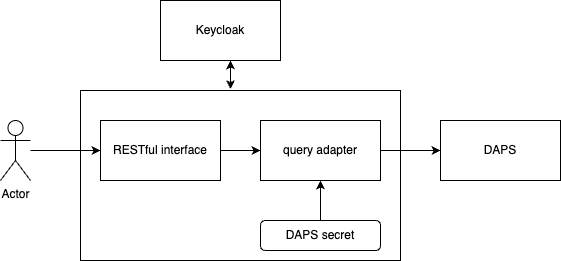

The diagram above was exported from draw.io. Its source (the exported page's mxGraphModel, read from the mxfile embedded in the PNG):
<mxGraphModel dx="1346" dy="565" grid="1" gridSize="10" guides="1" tooltips="1" connect="1" arrows="1" fold="1" page="0" pageScale="1" pageWidth="827" pageHeight="1169" math="0" shadow="0">
  <root>
    <mxCell id="0" />
    <mxCell id="1" parent="0" />
    <mxCell id="cOOePQZMvlYqE24TtFCh-6" value="" style="rounded=0;whiteSpace=wrap;html=1;" parent="1" vertex="1">
      <mxGeometry x="-160" y="170" width="320" height="170" as="geometry" />
    </mxCell>
    <mxCell id="cOOePQZMvlYqE24TtFCh-1" value="Keycloak" style="rounded=0;whiteSpace=wrap;html=1;" parent="1" vertex="1">
      <mxGeometry x="-80" y="80" width="120" height="60" as="geometry" />
    </mxCell>
    <mxCell id="cOOePQZMvlYqE24TtFCh-2" value="query adapter" style="rounded=0;whiteSpace=wrap;html=1;" parent="1" vertex="1">
      <mxGeometry x="20" y="200" width="120" height="60" as="geometry" />
    </mxCell>
    <mxCell id="cOOePQZMvlYqE24TtFCh-3" value="Actor" style="shape=umlActor;verticalLabelPosition=bottom;verticalAlign=top;html=1;" parent="1" vertex="1">
      <mxGeometry x="-240" y="200" width="30" height="60" as="geometry" />
    </mxCell>
    <mxCell id="cOOePQZMvlYqE24TtFCh-4" value="RESTful interface" style="rounded=0;whiteSpace=wrap;html=1;" parent="1" vertex="1">
      <mxGeometry x="-140" y="200" width="120" height="60" as="geometry" />
    </mxCell>
    <mxCell id="cOOePQZMvlYqE24TtFCh-7" value="DAPS" style="rounded=0;whiteSpace=wrap;html=1;" parent="1" vertex="1">
      <mxGeometry x="200" y="200" width="120" height="60" as="geometry" />
    </mxCell>
    <mxCell id="cOOePQZMvlYqE24TtFCh-8" value="" style="endArrow=classic;html=1;rounded=0;entryX=0;entryY=0.5;entryDx=0;entryDy=0;" parent="1" target="cOOePQZMvlYqE24TtFCh-4" edge="1">
      <mxGeometry width="50" height="50" relative="1" as="geometry">
        <mxPoint x="-210" y="230" as="sourcePoint" />
        <mxPoint x="230" y="330" as="targetPoint" />
      </mxGeometry>
    </mxCell>
    <mxCell id="cOOePQZMvlYqE24TtFCh-10" value="" style="endArrow=classic;startArrow=classic;html=1;rounded=0;exitX=0.469;exitY=-0.008;exitDx=0;exitDy=0;exitPerimeter=0;" parent="1" source="cOOePQZMvlYqE24TtFCh-6" edge="1">
      <mxGeometry width="50" height="50" relative="1" as="geometry">
        <mxPoint x="-60" y="190" as="sourcePoint" />
        <mxPoint x="-10" y="140" as="targetPoint" />
      </mxGeometry>
    </mxCell>
    <mxCell id="cOOePQZMvlYqE24TtFCh-11" value="" style="endArrow=classic;html=1;rounded=0;exitX=1;exitY=0.5;exitDx=0;exitDy=0;entryX=0;entryY=0.5;entryDx=0;entryDy=0;" parent="1" source="cOOePQZMvlYqE24TtFCh-4" target="cOOePQZMvlYqE24TtFCh-2" edge="1">
      <mxGeometry width="50" height="50" relative="1" as="geometry">
        <mxPoint x="180" y="370" as="sourcePoint" />
        <mxPoint x="230" y="320" as="targetPoint" />
      </mxGeometry>
    </mxCell>
    <mxCell id="cOOePQZMvlYqE24TtFCh-12" value="" style="endArrow=classic;html=1;rounded=0;exitX=1;exitY=0.5;exitDx=0;exitDy=0;entryX=0;entryY=0.5;entryDx=0;entryDy=0;" parent="1" source="cOOePQZMvlYqE24TtFCh-2" target="cOOePQZMvlYqE24TtFCh-7" edge="1">
      <mxGeometry width="50" height="50" relative="1" as="geometry">
        <mxPoint x="280" y="370" as="sourcePoint" />
        <mxPoint x="330" y="320" as="targetPoint" />
      </mxGeometry>
    </mxCell>
    <mxCell id="cOOePQZMvlYqE24TtFCh-14" value="DAPS secret" style="rounded=1;whiteSpace=wrap;html=1;" parent="1" vertex="1">
      <mxGeometry x="20" y="300" width="120" height="30" as="geometry" />
    </mxCell>
    <mxCell id="cOOePQZMvlYqE24TtFCh-15" value="" style="endArrow=classic;html=1;rounded=0;exitX=0.5;exitY=0;exitDx=0;exitDy=0;" parent="1" source="cOOePQZMvlYqE24TtFCh-14" target="cOOePQZMvlYqE24TtFCh-2" edge="1">
      <mxGeometry width="50" height="50" relative="1" as="geometry">
        <mxPoint x="130" y="150" as="sourcePoint" />
        <mxPoint x="180" y="100" as="targetPoint" />
      </mxGeometry>
    </mxCell>
  </root>
</mxGraphModel>